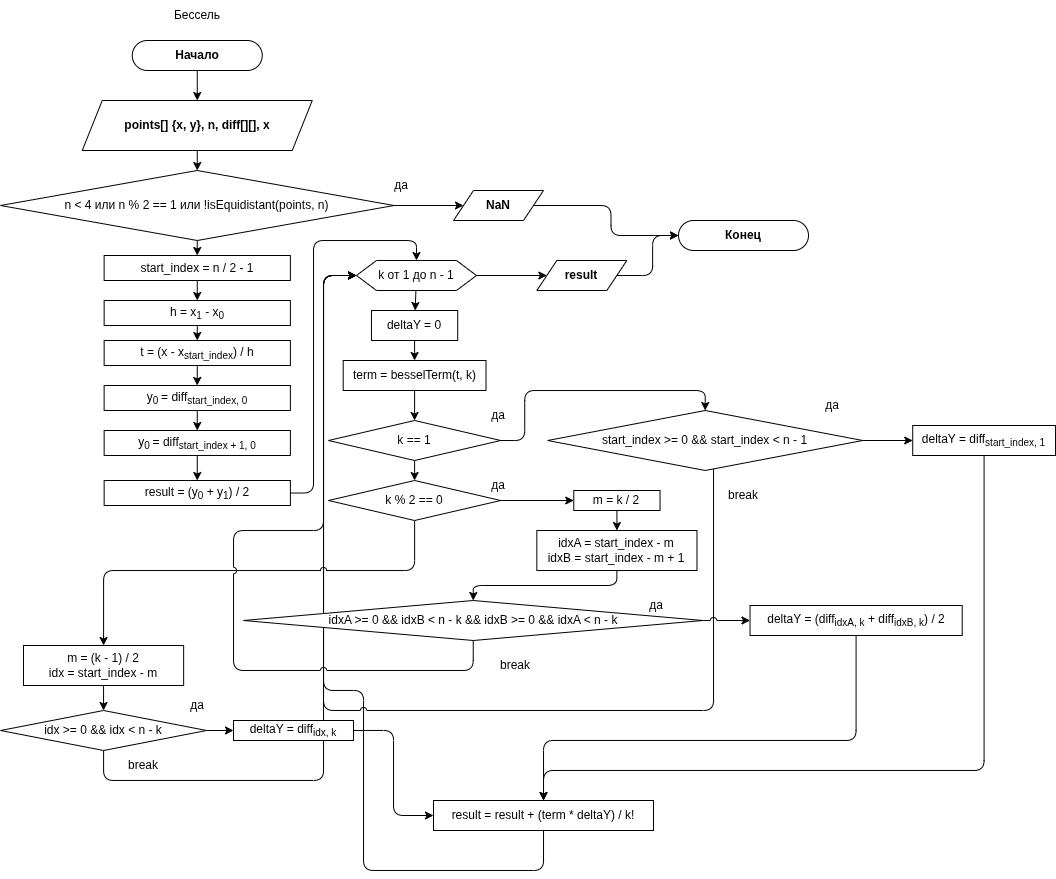

The diagram above was exported from draw.io. Its source (the exported page's mxGraphModel, read from the mxfile embedded in the PNG):
<mxGraphModel dx="287" dy="547" grid="1" gridSize="10" guides="1" tooltips="1" connect="1" arrows="1" fold="1" page="1" pageScale="1" pageWidth="850" pageHeight="1100" background="#ffffff" math="0" shadow="0">
  <root>
    <mxCell id="0" />
    <mxCell id="1" parent="0" />
    <mxCell id="187" style="edgeStyle=orthogonalEdgeStyle;html=1;entryX=0;entryY=0.5;entryDx=0;entryDy=0;" edge="1" parent="1" source="183" target="146">
      <mxGeometry relative="1" as="geometry">
        <mxPoint x="200.05999999999995" y="910" as="targetPoint" />
        <Array as="points">
          <mxPoint x="200" y="900" />
          <mxPoint x="420" y="900" />
          <mxPoint x="420" y="395" />
        </Array>
      </mxGeometry>
    </mxCell>
    <mxCell id="205" style="edgeStyle=orthogonalEdgeStyle;html=1;entryX=0;entryY=0.5;entryDx=0;entryDy=0;jumpStyle=arc;" edge="1" parent="1" source="196" target="146">
      <mxGeometry relative="1" as="geometry">
        <mxPoint x="480" y="1020" as="targetPoint" />
        <Array as="points">
          <mxPoint x="640" y="990" />
          <mxPoint x="460" y="990" />
          <mxPoint x="460" y="810" />
          <mxPoint x="420" y="810" />
          <mxPoint x="420" y="395" />
        </Array>
      </mxGeometry>
    </mxCell>
    <mxCell id="6" value="Бессель" style="text;html=1;align=center;verticalAlign=middle;whiteSpace=wrap;rounded=0;" parent="1" vertex="1">
      <mxGeometry x="220" y="120" width="147.5" height="30" as="geometry" />
    </mxCell>
    <mxCell id="32" style="edgeStyle=elbowEdgeStyle;html=1;entryX=0;entryY=0.5;entryDx=0;entryDy=0;" parent="1" edge="1">
      <mxGeometry relative="1" as="geometry">
        <Array as="points">
          <mxPoint x="180" y="510" />
        </Array>
        <mxPoint x="210" y="360" as="targetPoint" />
      </mxGeometry>
    </mxCell>
    <mxCell id="81" style="edgeStyle=none;html=1;entryX=0.5;entryY=0;entryDx=0;entryDy=0;" parent="1" source="82" target="85" edge="1">
      <mxGeometry relative="1" as="geometry" />
    </mxCell>
    <mxCell id="82" value="Начало" style="rounded=1;whiteSpace=wrap;html=1;arcSize=50;fontStyle=1;" parent="1" vertex="1">
      <mxGeometry x="228.75" y="160" width="130" height="30" as="geometry" />
    </mxCell>
    <mxCell id="110" style="edgeStyle=none;html=1;entryX=0.5;entryY=0;entryDx=0;entryDy=0;" parent="1" source="85" target="109" edge="1">
      <mxGeometry relative="1" as="geometry" />
    </mxCell>
    <mxCell id="85" value="&lt;b&gt;points[] {x, y}, n, diff[][], x&lt;br&gt;&lt;/b&gt;" style="shape=parallelogram;perimeter=parallelogramPerimeter;whiteSpace=wrap;html=1;fixedSize=1;" parent="1" vertex="1">
      <mxGeometry x="178.75" y="220" width="230" height="50" as="geometry" />
    </mxCell>
    <mxCell id="128" style="edgeStyle=none;html=1;entryX=0;entryY=0.5;entryDx=0;entryDy=0;" edge="1" parent="1" source="109" target="129">
      <mxGeometry relative="1" as="geometry">
        <mxPoint x="551.6666666666666" y="325" as="targetPoint" />
      </mxGeometry>
    </mxCell>
    <mxCell id="132" value="" style="edgeStyle=none;html=1;" edge="1" parent="1" source="109" target="131">
      <mxGeometry relative="1" as="geometry" />
    </mxCell>
    <mxCell id="109" value="n &amp;lt; 4 или n % 2 == 1 или !isEquidistant(points, n)" style="rhombus;whiteSpace=wrap;html=1;" parent="1" vertex="1">
      <mxGeometry x="97.04999999999998" y="290" width="393.43" height="70" as="geometry" />
    </mxCell>
    <mxCell id="212" style="edgeStyle=orthogonalEdgeStyle;html=1;entryX=0;entryY=0.5;entryDx=0;entryDy=0;" edge="1" parent="1" source="129" target="209">
      <mxGeometry relative="1" as="geometry" />
    </mxCell>
    <mxCell id="129" value="&lt;b&gt;NaN&lt;/b&gt;" style="shape=parallelogram;perimeter=parallelogramPerimeter;whiteSpace=wrap;html=1;fixedSize=1;" vertex="1" parent="1">
      <mxGeometry x="550" y="310" width="90" height="30" as="geometry" />
    </mxCell>
    <mxCell id="134" value="" style="edgeStyle=none;html=1;" edge="1" parent="1" source="131" target="133">
      <mxGeometry relative="1" as="geometry" />
    </mxCell>
    <mxCell id="131" value="start_index = n / 2 - 1" style="whiteSpace=wrap;html=1;" vertex="1" parent="1">
      <mxGeometry x="200.63" y="375" width="186.24" height="25" as="geometry" />
    </mxCell>
    <mxCell id="136" value="" style="edgeStyle=none;html=1;" edge="1" parent="1" source="133" target="135">
      <mxGeometry relative="1" as="geometry" />
    </mxCell>
    <mxCell id="133" value="h = x&lt;sub&gt;1&lt;/sub&gt; - x&lt;sub&gt;0&lt;/sub&gt;" style="whiteSpace=wrap;html=1;" vertex="1" parent="1">
      <mxGeometry x="200.64" y="420" width="186.24" height="25" as="geometry" />
    </mxCell>
    <mxCell id="139" value="" style="edgeStyle=none;html=1;" edge="1" parent="1" source="135" target="138">
      <mxGeometry relative="1" as="geometry" />
    </mxCell>
    <mxCell id="135" value="t = (x - x&lt;sub&gt;start_index&lt;/sub&gt;) / h" style="whiteSpace=wrap;html=1;" vertex="1" parent="1">
      <mxGeometry x="200.64" y="460" width="186.24" height="25" as="geometry" />
    </mxCell>
    <mxCell id="141" style="edgeStyle=none;html=1;entryX=0.5;entryY=0;entryDx=0;entryDy=0;" edge="1" parent="1" source="138" target="140">
      <mxGeometry relative="1" as="geometry" />
    </mxCell>
    <mxCell id="138" value="y&lt;sub&gt;0 &lt;/sub&gt;= diff&lt;sub&gt;start_index, 0&lt;/sub&gt;" style="whiteSpace=wrap;html=1;" vertex="1" parent="1">
      <mxGeometry x="200.63" y="505" width="186.24" height="25" as="geometry" />
    </mxCell>
    <mxCell id="143" value="" style="edgeStyle=none;html=1;" edge="1" parent="1" source="140" target="142">
      <mxGeometry relative="1" as="geometry" />
    </mxCell>
    <mxCell id="140" value="y&lt;sub&gt;0 &lt;/sub&gt;= diff&lt;sub&gt;start_index + 1, 0&lt;/sub&gt;" style="whiteSpace=wrap;html=1;" vertex="1" parent="1">
      <mxGeometry x="200.64" y="550" width="186.24" height="25" as="geometry" />
    </mxCell>
    <mxCell id="147" style="edgeStyle=orthogonalEdgeStyle;html=1;entryX=0.5;entryY=0;entryDx=0;entryDy=0;" edge="1" parent="1" source="142" target="146">
      <mxGeometry relative="1" as="geometry">
        <Array as="points">
          <mxPoint x="410" y="613" />
          <mxPoint x="410" y="360" />
          <mxPoint x="513" y="360" />
        </Array>
      </mxGeometry>
    </mxCell>
    <mxCell id="142" value="result = (y&lt;sub&gt;0&lt;/sub&gt; + y&lt;sub&gt;1&lt;/sub&gt;) / 2" style="whiteSpace=wrap;html=1;" vertex="1" parent="1">
      <mxGeometry x="200.64999999999998" y="600" width="186.24" height="25" as="geometry" />
    </mxCell>
    <mxCell id="150" value="" style="edgeStyle=none;html=1;" edge="1" parent="1" source="146" target="149">
      <mxGeometry relative="1" as="geometry" />
    </mxCell>
    <mxCell id="206" style="edgeStyle=none;html=1;entryX=0;entryY=0.5;entryDx=0;entryDy=0;" edge="1" parent="1" source="146" target="207">
      <mxGeometry relative="1" as="geometry">
        <mxPoint x="630" y="395" as="targetPoint" />
      </mxGeometry>
    </mxCell>
    <mxCell id="146" value="k от 1 до n - 1" style="shape=hexagon;perimeter=hexagonPerimeter2;whiteSpace=wrap;html=1;fixedSize=1;" vertex="1" parent="1">
      <mxGeometry x="452.99" y="380" width="120" height="30" as="geometry" />
    </mxCell>
    <mxCell id="152" style="edgeStyle=none;html=1;entryX=0.5;entryY=0;entryDx=0;entryDy=0;" edge="1" parent="1" source="149" target="151">
      <mxGeometry relative="1" as="geometry" />
    </mxCell>
    <mxCell id="149" value="deltaY = 0" style="whiteSpace=wrap;html=1;" vertex="1" parent="1">
      <mxGeometry x="467.96000000000004" y="430" width="86.26" height="30" as="geometry" />
    </mxCell>
    <mxCell id="156" value="" style="edgeStyle=none;html=1;" edge="1" parent="1" source="151" target="153">
      <mxGeometry relative="1" as="geometry" />
    </mxCell>
    <mxCell id="151" value="term = besselTerm(t, k)" style="whiteSpace=wrap;html=1;" vertex="1" parent="1">
      <mxGeometry x="439.69" y="480" width="142.81" height="30" as="geometry" />
    </mxCell>
    <mxCell id="159" style="edgeStyle=orthogonalEdgeStyle;html=1;entryX=0.5;entryY=0;entryDx=0;entryDy=0;" edge="1" parent="1" source="153" target="154">
      <mxGeometry relative="1" as="geometry">
        <Array as="points">
          <mxPoint x="621.22" y="560" />
          <mxPoint x="621.22" y="510" />
          <mxPoint x="802.22" y="510" />
        </Array>
      </mxGeometry>
    </mxCell>
    <mxCell id="167" value="" style="edgeStyle=none;html=1;" edge="1" parent="1" source="153" target="166">
      <mxGeometry relative="1" as="geometry" />
    </mxCell>
    <mxCell id="153" value="k == 1" style="rhombus;whiteSpace=wrap;html=1;" vertex="1" parent="1">
      <mxGeometry x="425" y="540" width="172.19" height="40" as="geometry" />
    </mxCell>
    <mxCell id="160" style="edgeStyle=none;html=1;entryX=0;entryY=0.5;entryDx=0;entryDy=0;" edge="1" parent="1" source="154" target="157">
      <mxGeometry relative="1" as="geometry" />
    </mxCell>
    <mxCell id="190" style="edgeStyle=orthogonalEdgeStyle;html=1;entryX=0;entryY=0.5;entryDx=0;entryDy=0;jumpStyle=arc;" edge="1" parent="1" source="154" target="146">
      <mxGeometry relative="1" as="geometry">
        <mxPoint x="550" y="860" as="targetPoint" />
        <Array as="points">
          <mxPoint x="810" y="830" />
          <mxPoint x="420" y="830" />
          <mxPoint x="420" y="395" />
        </Array>
      </mxGeometry>
    </mxCell>
    <mxCell id="154" value="start_index &amp;gt;= 0 &amp;amp;&amp;amp; start_index &amp;lt; n - 1" style="rhombus;whiteSpace=wrap;html=1;" vertex="1" parent="1">
      <mxGeometry x="644.22" y="530" width="315" height="60" as="geometry" />
    </mxCell>
    <mxCell id="204" style="edgeStyle=orthogonalEdgeStyle;html=1;entryX=0.5;entryY=0;entryDx=0;entryDy=0;" edge="1" parent="1" source="157" target="196">
      <mxGeometry relative="1" as="geometry">
        <Array as="points">
          <mxPoint x="1081" y="890" />
          <mxPoint x="640" y="890" />
        </Array>
      </mxGeometry>
    </mxCell>
    <mxCell id="157" value="deltaY = diff&lt;sub&gt;start_index, 1&lt;/sub&gt;" style="whiteSpace=wrap;html=1;" vertex="1" parent="1">
      <mxGeometry x="1009.22" y="545" width="142.81" height="30" as="geometry" />
    </mxCell>
    <mxCell id="165" value="break" style="text;html=1;align=center;verticalAlign=middle;whiteSpace=wrap;rounded=0;" vertex="1" parent="1">
      <mxGeometry x="810" y="600" width="60" height="30" as="geometry" />
    </mxCell>
    <mxCell id="169" value="" style="edgeStyle=none;html=1;" edge="1" parent="1" source="166" target="168">
      <mxGeometry relative="1" as="geometry" />
    </mxCell>
    <mxCell id="182" style="edgeStyle=orthogonalEdgeStyle;html=1;entryX=0.5;entryY=0;entryDx=0;entryDy=0;jumpStyle=arc;" edge="1" parent="1" source="166" target="181">
      <mxGeometry relative="1" as="geometry">
        <Array as="points">
          <mxPoint x="511" y="690" />
          <mxPoint x="200" y="690" />
        </Array>
      </mxGeometry>
    </mxCell>
    <mxCell id="166" value="k % 2 == 0" style="rhombus;whiteSpace=wrap;html=1;" vertex="1" parent="1">
      <mxGeometry x="425" y="600" width="172.19" height="40" as="geometry" />
    </mxCell>
    <mxCell id="172" value="" style="edgeStyle=none;html=1;" edge="1" parent="1" source="168" target="171">
      <mxGeometry relative="1" as="geometry" />
    </mxCell>
    <mxCell id="168" value="m = k / 2" style="whiteSpace=wrap;html=1;" vertex="1" parent="1">
      <mxGeometry x="670.28" y="610" width="86.26" height="20" as="geometry" />
    </mxCell>
    <mxCell id="176" style="edgeStyle=orthogonalEdgeStyle;html=1;entryX=0.5;entryY=0;entryDx=0;entryDy=0;" edge="1" parent="1" source="171" target="175">
      <mxGeometry relative="1" as="geometry" />
    </mxCell>
    <mxCell id="171" value="idxA = start_index - m&lt;div&gt;idxB = start_index - m + 1&lt;/div&gt;" style="whiteSpace=wrap;html=1;" vertex="1" parent="1">
      <mxGeometry x="633.3399999999999" y="650" width="160.14" height="40" as="geometry" />
    </mxCell>
    <mxCell id="178" style="edgeStyle=none;html=1;entryX=0;entryY=0.5;entryDx=0;entryDy=0;jumpStyle=arc;" edge="1" parent="1" source="175" target="177">
      <mxGeometry relative="1" as="geometry" />
    </mxCell>
    <mxCell id="200" style="edgeStyle=orthogonalEdgeStyle;html=1;entryX=0;entryY=0.5;entryDx=0;entryDy=0;jumpStyle=arc;" edge="1" parent="1" source="175" target="146">
      <mxGeometry relative="1" as="geometry">
        <mxPoint x="500" y="810" as="targetPoint" />
        <Array as="points">
          <mxPoint x="570" y="790" />
          <mxPoint x="330" y="790" />
          <mxPoint x="330" y="650" />
          <mxPoint x="420" y="650" />
          <mxPoint x="420" y="395" />
        </Array>
      </mxGeometry>
    </mxCell>
    <mxCell id="175" value="idxA &amp;gt;= 0 &amp;amp;&amp;amp; idxB &amp;lt; n - k &amp;amp;&amp;amp; idxB &amp;gt;= 0 &amp;amp;&amp;amp; idxA &amp;lt; n - k" style="rhombus;whiteSpace=wrap;html=1;" vertex="1" parent="1">
      <mxGeometry x="340" y="720" width="459.51" height="40" as="geometry" />
    </mxCell>
    <mxCell id="203" style="edgeStyle=orthogonalEdgeStyle;html=1;" edge="1" parent="1" source="177" target="196">
      <mxGeometry relative="1" as="geometry">
        <Array as="points">
          <mxPoint x="953" y="860" />
          <mxPoint x="640" y="860" />
        </Array>
      </mxGeometry>
    </mxCell>
    <mxCell id="177" value="deltaY = (diff&lt;sub&gt;idxA, k&lt;/sub&gt; + diff&lt;sub&gt;idxB, k&lt;/sub&gt;) / 2" style="whiteSpace=wrap;html=1;" vertex="1" parent="1">
      <mxGeometry x="846.54" y="725" width="212.18" height="30" as="geometry" />
    </mxCell>
    <mxCell id="179" value="break" style="text;html=1;align=center;verticalAlign=middle;whiteSpace=wrap;rounded=0;" vertex="1" parent="1">
      <mxGeometry x="582.01" y="770" width="60" height="30" as="geometry" />
    </mxCell>
    <mxCell id="184" value="" style="edgeStyle=none;html=1;" edge="1" parent="1" source="181" target="183">
      <mxGeometry relative="1" as="geometry" />
    </mxCell>
    <mxCell id="181" value="m = (k - 1) / 2&lt;div&gt;idx = start_index - m&lt;/div&gt;" style="whiteSpace=wrap;html=1;" vertex="1" parent="1">
      <mxGeometry x="119.99999999999994" y="765" width="160.14" height="40" as="geometry" />
    </mxCell>
    <mxCell id="186" value="" style="edgeStyle=none;html=1;" edge="1" parent="1" source="183" target="185">
      <mxGeometry relative="1" as="geometry" />
    </mxCell>
    <mxCell id="183" value="idx &amp;gt;= 0 &amp;amp;&amp;amp; idx &amp;lt; n - k" style="rhombus;whiteSpace=wrap;html=1;" vertex="1" parent="1">
      <mxGeometry x="97.05000000000001" y="830" width="206.02" height="40" as="geometry" />
    </mxCell>
    <mxCell id="199" style="edgeStyle=orthogonalEdgeStyle;html=1;entryX=0;entryY=0.5;entryDx=0;entryDy=0;" edge="1" parent="1" source="185" target="196">
      <mxGeometry relative="1" as="geometry" />
    </mxCell>
    <mxCell id="185" value="deltaY = diff&lt;sub&gt;idx, k&lt;/sub&gt;" style="whiteSpace=wrap;html=1;" vertex="1" parent="1">
      <mxGeometry x="330" y="840" width="120" height="20" as="geometry" />
    </mxCell>
    <mxCell id="188" value="break" style="text;html=1;align=center;verticalAlign=middle;whiteSpace=wrap;rounded=0;" vertex="1" parent="1">
      <mxGeometry x="210" y="870" width="60" height="30" as="geometry" />
    </mxCell>
    <mxCell id="196" value="result = result + (term * deltaY) / k!" style="whiteSpace=wrap;html=1;" vertex="1" parent="1">
      <mxGeometry x="530" y="920" width="220" height="30" as="geometry" />
    </mxCell>
    <mxCell id="211" style="edgeStyle=orthogonalEdgeStyle;html=1;entryX=0;entryY=0.5;entryDx=0;entryDy=0;" edge="1" parent="1" source="207" target="209">
      <mxGeometry relative="1" as="geometry" />
    </mxCell>
    <mxCell id="207" value="&lt;b&gt;result&lt;/b&gt;" style="shape=parallelogram;perimeter=parallelogramPerimeter;whiteSpace=wrap;html=1;fixedSize=1;" vertex="1" parent="1">
      <mxGeometry x="633.34" y="380" width="90" height="30" as="geometry" />
    </mxCell>
    <mxCell id="209" value="Конец" style="rounded=1;whiteSpace=wrap;html=1;arcSize=50;fontStyle=1;" vertex="1" parent="1">
      <mxGeometry x="775" y="340" width="130" height="30" as="geometry" />
    </mxCell>
    <mxCell id="213" value="да" style="text;html=1;align=center;verticalAlign=middle;whiteSpace=wrap;rounded=0;" vertex="1" parent="1">
      <mxGeometry x="467.96" y="290" width="60" height="30" as="geometry" />
    </mxCell>
    <mxCell id="214" value="да" style="text;html=1;align=center;verticalAlign=middle;whiteSpace=wrap;rounded=0;" vertex="1" parent="1">
      <mxGeometry x="565" y="520" width="60" height="30" as="geometry" />
    </mxCell>
    <mxCell id="215" value="да" style="text;html=1;align=center;verticalAlign=middle;whiteSpace=wrap;rounded=0;" vertex="1" parent="1">
      <mxGeometry x="565" y="590" width="60" height="30" as="geometry" />
    </mxCell>
    <mxCell id="216" value="да" style="text;html=1;align=center;verticalAlign=middle;whiteSpace=wrap;rounded=0;" vertex="1" parent="1">
      <mxGeometry x="899.22" y="510" width="60" height="30" as="geometry" />
    </mxCell>
    <mxCell id="217" value="да" style="text;html=1;align=center;verticalAlign=middle;whiteSpace=wrap;rounded=0;" vertex="1" parent="1">
      <mxGeometry x="723.34" y="710" width="60" height="30" as="geometry" />
    </mxCell>
    <mxCell id="218" value="да" style="text;html=1;align=center;verticalAlign=middle;whiteSpace=wrap;rounded=0;" vertex="1" parent="1">
      <mxGeometry x="263.75" y="810" width="60" height="30" as="geometry" />
    </mxCell>
  </root>
</mxGraphModel>